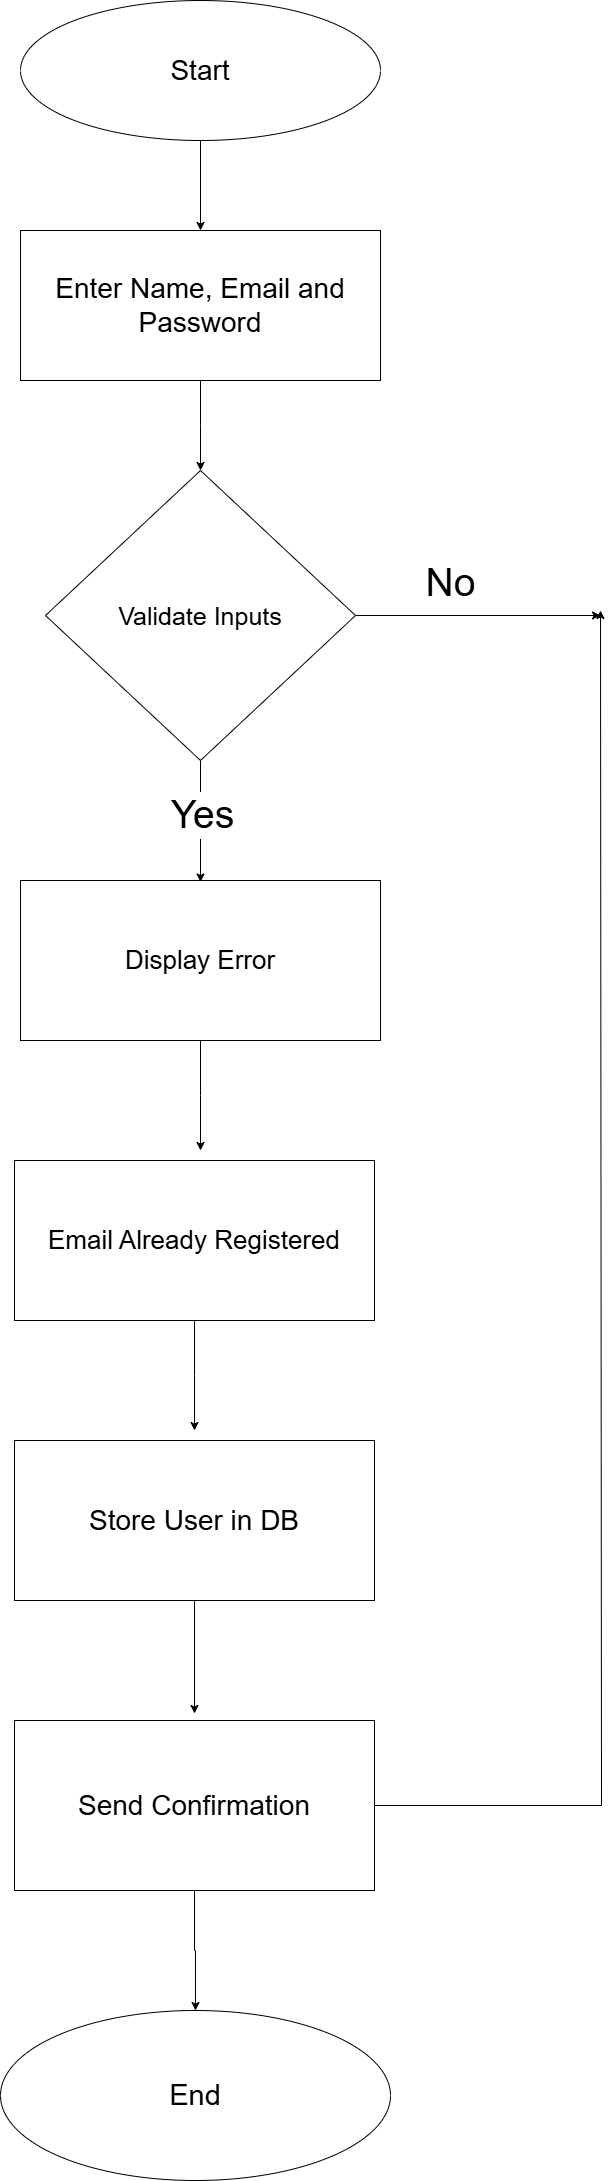

The diagram above was exported from draw.io. Its source (the exported page's mxGraphModel, read from the mxfile embedded in the PNG):
<mxGraphModel dx="1555" dy="741" grid="1" gridSize="10" guides="1" tooltips="1" connect="1" arrows="1" fold="1" page="1" pageScale="1" pageWidth="827" pageHeight="1169" math="0" shadow="0">
  <root>
    <mxCell id="0" />
    <mxCell id="1" parent="0" />
    <mxCell id="tVSojzidz7HQz_4WUA7E-2" style="edgeStyle=orthogonalEdgeStyle;rounded=0;orthogonalLoop=1;jettySize=auto;html=1;" edge="1" parent="1" source="tVSojzidz7HQz_4WUA7E-1" target="tVSojzidz7HQz_4WUA7E-3">
      <mxGeometry relative="1" as="geometry">
        <mxPoint x="420" y="280" as="targetPoint" />
      </mxGeometry>
    </mxCell>
    <mxCell id="tVSojzidz7HQz_4WUA7E-1" value="&lt;font style=&quot;font-size: 28px;&quot;&gt;Start&lt;/font&gt;" style="ellipse;whiteSpace=wrap;html=1;" vertex="1" parent="1">
      <mxGeometry x="240" y="20" width="360" height="140" as="geometry" />
    </mxCell>
    <mxCell id="tVSojzidz7HQz_4WUA7E-7" style="edgeStyle=orthogonalEdgeStyle;rounded=0;orthogonalLoop=1;jettySize=auto;html=1;" edge="1" parent="1" source="tVSojzidz7HQz_4WUA7E-3">
      <mxGeometry relative="1" as="geometry">
        <mxPoint x="420" y="490" as="targetPoint" />
      </mxGeometry>
    </mxCell>
    <mxCell id="tVSojzidz7HQz_4WUA7E-3" value="&lt;font style=&quot;font-size: 28px;&quot;&gt;Enter Name, Email and Password&lt;/font&gt;" style="rounded=0;whiteSpace=wrap;html=1;" vertex="1" parent="1">
      <mxGeometry x="240" y="250" width="360" height="150" as="geometry" />
    </mxCell>
    <mxCell id="tVSojzidz7HQz_4WUA7E-9" style="edgeStyle=orthogonalEdgeStyle;rounded=0;orthogonalLoop=1;jettySize=auto;html=1;" edge="1" parent="1" source="tVSojzidz7HQz_4WUA7E-8">
      <mxGeometry relative="1" as="geometry">
        <mxPoint x="420" y="901.5" as="targetPoint" />
      </mxGeometry>
    </mxCell>
    <mxCell id="tVSojzidz7HQz_4WUA7E-22" value="&lt;font style=&quot;font-size: 39px;&quot;&gt;Yes&lt;/font&gt;" style="edgeLabel;html=1;align=center;verticalAlign=middle;resizable=0;points=[];" vertex="1" connectable="0" parent="tVSojzidz7HQz_4WUA7E-9">
      <mxGeometry x="-0.1226" y="1" relative="1" as="geometry">
        <mxPoint as="offset" />
      </mxGeometry>
    </mxCell>
    <mxCell id="tVSojzidz7HQz_4WUA7E-20" style="edgeStyle=orthogonalEdgeStyle;rounded=0;orthogonalLoop=1;jettySize=auto;html=1;" edge="1" parent="1" source="tVSojzidz7HQz_4WUA7E-8">
      <mxGeometry relative="1" as="geometry">
        <mxPoint x="820" y="635" as="targetPoint" />
      </mxGeometry>
    </mxCell>
    <mxCell id="tVSojzidz7HQz_4WUA7E-8" value="&lt;font style=&quot;font-size: 25px;&quot;&gt;Validate Inputs&lt;/font&gt;" style="rhombus;whiteSpace=wrap;html=1;" vertex="1" parent="1">
      <mxGeometry x="265" y="490" width="310" height="290" as="geometry" />
    </mxCell>
    <mxCell id="tVSojzidz7HQz_4WUA7E-11" style="edgeStyle=orthogonalEdgeStyle;rounded=0;orthogonalLoop=1;jettySize=auto;html=1;" edge="1" parent="1" source="tVSojzidz7HQz_4WUA7E-10">
      <mxGeometry relative="1" as="geometry">
        <mxPoint x="420" y="1170" as="targetPoint" />
      </mxGeometry>
    </mxCell>
    <mxCell id="tVSojzidz7HQz_4WUA7E-10" value="&lt;span style=&quot;font-size: 26px;&quot;&gt;Display Error&lt;/span&gt;" style="rounded=0;whiteSpace=wrap;html=1;" vertex="1" parent="1">
      <mxGeometry x="240" y="900" width="360" height="160" as="geometry" />
    </mxCell>
    <mxCell id="tVSojzidz7HQz_4WUA7E-13" style="edgeStyle=orthogonalEdgeStyle;rounded=0;orthogonalLoop=1;jettySize=auto;html=1;" edge="1" parent="1" source="tVSojzidz7HQz_4WUA7E-12">
      <mxGeometry relative="1" as="geometry">
        <mxPoint x="414" y="1450" as="targetPoint" />
      </mxGeometry>
    </mxCell>
    <mxCell id="tVSojzidz7HQz_4WUA7E-12" value="&lt;span style=&quot;font-size: 26px;&quot;&gt;Email Already Registered&lt;/span&gt;" style="rounded=0;whiteSpace=wrap;html=1;" vertex="1" parent="1">
      <mxGeometry x="234" y="1180" width="360" height="160" as="geometry" />
    </mxCell>
    <mxCell id="tVSojzidz7HQz_4WUA7E-15" style="edgeStyle=orthogonalEdgeStyle;rounded=0;orthogonalLoop=1;jettySize=auto;html=1;" edge="1" parent="1" source="tVSojzidz7HQz_4WUA7E-14">
      <mxGeometry relative="1" as="geometry">
        <mxPoint x="414" y="1733" as="targetPoint" />
      </mxGeometry>
    </mxCell>
    <mxCell id="tVSojzidz7HQz_4WUA7E-14" value="&lt;span style=&quot;font-size: 28px;&quot;&gt;Store User in DB&lt;/span&gt;" style="rounded=0;whiteSpace=wrap;html=1;" vertex="1" parent="1">
      <mxGeometry x="234" y="1460" width="360" height="160" as="geometry" />
    </mxCell>
    <mxCell id="tVSojzidz7HQz_4WUA7E-17" style="edgeStyle=orthogonalEdgeStyle;rounded=0;orthogonalLoop=1;jettySize=auto;html=1;" edge="1" parent="1" source="tVSojzidz7HQz_4WUA7E-16" target="tVSojzidz7HQz_4WUA7E-18">
      <mxGeometry relative="1" as="geometry">
        <mxPoint x="414" y="2011.5" as="targetPoint" />
      </mxGeometry>
    </mxCell>
    <mxCell id="tVSojzidz7HQz_4WUA7E-19" style="edgeStyle=orthogonalEdgeStyle;rounded=0;orthogonalLoop=1;jettySize=auto;html=1;" edge="1" parent="1" source="tVSojzidz7HQz_4WUA7E-16">
      <mxGeometry relative="1" as="geometry">
        <mxPoint x="820" y="630" as="targetPoint" />
        <Array as="points">
          <mxPoint x="821" y="1825" />
        </Array>
      </mxGeometry>
    </mxCell>
    <mxCell id="tVSojzidz7HQz_4WUA7E-16" value="&lt;span style=&quot;font-size: 28px;&quot;&gt;Send Confirmation&lt;/span&gt;" style="rounded=0;whiteSpace=wrap;html=1;" vertex="1" parent="1">
      <mxGeometry x="234" y="1740" width="360" height="170" as="geometry" />
    </mxCell>
    <mxCell id="tVSojzidz7HQz_4WUA7E-18" value="&lt;font style=&quot;font-size: 29px;&quot;&gt;End&lt;/font&gt;" style="ellipse;whiteSpace=wrap;html=1;" vertex="1" parent="1">
      <mxGeometry x="220" y="2030" width="390" height="170" as="geometry" />
    </mxCell>
    <mxCell id="tVSojzidz7HQz_4WUA7E-21" value="&lt;font style=&quot;font-size: 39px;&quot;&gt;No&lt;/font&gt;" style="text;html=1;align=center;verticalAlign=middle;resizable=0;points=[];autosize=1;strokeColor=none;fillColor=none;" vertex="1" parent="1">
      <mxGeometry x="635" y="573" width="70" height="60" as="geometry" />
    </mxCell>
  </root>
</mxGraphModel>